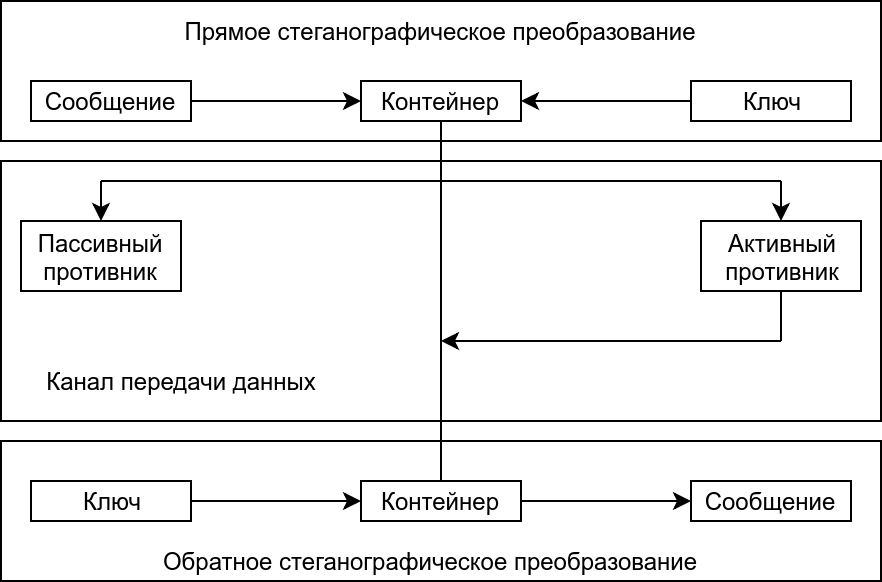

The diagram above was exported from draw.io. Its source (the exported page's mxGraphModel, read from the mxfile embedded in the PNG):
<mxGraphModel dx="735" dy="500" grid="1" gridSize="10" guides="1" tooltips="1" connect="1" arrows="1" fold="1" page="1" pageScale="1" pageWidth="827" pageHeight="1169" background="#ffffff" math="0" shadow="0">
  <root>
    <mxCell id="0" />
    <mxCell id="1" parent="0" />
    <mxCell id="2" value="" style="rounded=0;whiteSpace=wrap;html=1;" parent="1" vertex="1">
      <mxGeometry x="10" y="70" width="440" height="70" as="geometry" />
    </mxCell>
    <mxCell id="4" value="" style="rounded=0;whiteSpace=wrap;html=1;" parent="1" vertex="1">
      <mxGeometry x="10" y="150" width="440" height="130" as="geometry" />
    </mxCell>
    <mxCell id="5" value="Прямое стеганографическое преобразование" style="text;html=1;strokeColor=none;fillColor=none;align=center;verticalAlign=middle;whiteSpace=wrap;rounded=0;" parent="1" vertex="1">
      <mxGeometry x="65" y="75" width="330" height="20" as="geometry" />
    </mxCell>
    <mxCell id="7" value="Сообщение" style="rounded=0;whiteSpace=wrap;html=1;" parent="1" vertex="1">
      <mxGeometry x="25" y="110" width="80" height="20" as="geometry" />
    </mxCell>
    <mxCell id="8" value="Ключ" style="rounded=0;whiteSpace=wrap;html=1;" parent="1" vertex="1">
      <mxGeometry x="355" y="110" width="80" height="20" as="geometry" />
    </mxCell>
    <mxCell id="9" value="Контейнер" style="rounded=0;whiteSpace=wrap;html=1;" parent="1" vertex="1">
      <mxGeometry x="190" y="110" width="80" height="20" as="geometry" />
    </mxCell>
    <mxCell id="13" value="" style="endArrow=classic;html=1;strokeColor=#000000;exitX=1;exitY=0.5;entryX=0;entryY=0.5;" parent="1" source="7" target="9" edge="1">
      <mxGeometry width="50" height="50" relative="1" as="geometry">
        <mxPoint x="120" y="135" as="sourcePoint" />
        <mxPoint x="170" y="85" as="targetPoint" />
      </mxGeometry>
    </mxCell>
    <mxCell id="14" value="" style="endArrow=none;html=1;strokeColor=#000000;exitX=1;exitY=0.5;entryX=0.409;entryY=0.529;entryPerimeter=0;startArrow=classic;startFill=1;endFill=0;" parent="1" edge="1">
      <mxGeometry width="50" height="50" relative="1" as="geometry">
        <mxPoint x="270" y="120" as="sourcePoint" />
        <mxPoint x="355" y="120" as="targetPoint" />
      </mxGeometry>
    </mxCell>
    <mxCell id="15" value="" style="rounded=0;whiteSpace=wrap;html=1;" parent="1" vertex="1">
      <mxGeometry x="10" y="290" width="440" height="70" as="geometry" />
    </mxCell>
    <mxCell id="16" value="Обратное стеганографическое преобразование" style="text;html=1;strokeColor=none;fillColor=none;align=center;verticalAlign=middle;whiteSpace=wrap;rounded=0;" parent="1" vertex="1">
      <mxGeometry x="60" y="340" width="330" height="20" as="geometry" />
    </mxCell>
    <mxCell id="17" value="Сообщение" style="rounded=0;whiteSpace=wrap;html=1;" parent="1" vertex="1">
      <mxGeometry x="355" y="310" width="80" height="20" as="geometry" />
    </mxCell>
    <mxCell id="18" value="Ключ" style="rounded=0;whiteSpace=wrap;html=1;" parent="1" vertex="1">
      <mxGeometry x="25" y="310" width="80" height="20" as="geometry" />
    </mxCell>
    <mxCell id="19" value="Контейнер" style="rounded=0;whiteSpace=wrap;html=1;" parent="1" vertex="1">
      <mxGeometry x="190" y="310" width="80" height="20" as="geometry" />
    </mxCell>
    <mxCell id="20" value="" style="endArrow=none;html=1;strokeColor=#000000;entryX=1;entryY=0.5;startArrow=classic;startFill=1;endFill=0;exitX=0;exitY=0.5;" parent="1" source="17" target="19" edge="1">
      <mxGeometry width="50" height="50" relative="1" as="geometry">
        <mxPoint x="350" y="320" as="sourcePoint" />
        <mxPoint x="280" y="320" as="targetPoint" />
      </mxGeometry>
    </mxCell>
    <mxCell id="22" value="" style="endArrow=none;html=1;strokeColor=#000000;startArrow=classic;startFill=1;endFill=0;entryX=1;entryY=0.5;exitX=0;exitY=0.5;" parent="1" source="19" target="18" edge="1">
      <mxGeometry width="50" height="50" relative="1" as="geometry">
        <mxPoint x="190" y="320" as="sourcePoint" />
        <mxPoint x="100" y="320" as="targetPoint" />
      </mxGeometry>
    </mxCell>
    <mxCell id="23" value="" style="endArrow=none;html=1;strokeColor=#000000;entryX=0.5;entryY=1;exitX=0.5;exitY=0;" parent="1" source="19" target="9" edge="1">
      <mxGeometry width="50" height="50" relative="1" as="geometry">
        <mxPoint x="10" y="430" as="sourcePoint" />
        <mxPoint x="60" y="380" as="targetPoint" />
      </mxGeometry>
    </mxCell>
    <mxCell id="25" value="Пассивный противник" style="rounded=0;whiteSpace=wrap;html=1;" parent="1" vertex="1">
      <mxGeometry x="20" y="180" width="80" height="35" as="geometry" />
    </mxCell>
    <mxCell id="26" value="" style="endArrow=none;html=1;strokeColor=#000000;" parent="1" edge="1">
      <mxGeometry width="50" height="50" relative="1" as="geometry">
        <mxPoint x="60" y="160" as="sourcePoint" />
        <mxPoint x="230" y="160" as="targetPoint" />
      </mxGeometry>
    </mxCell>
    <mxCell id="27" value="" style="endArrow=classic;html=1;strokeColor=#000000;entryX=0.5;entryY=0;" parent="1" target="25" edge="1">
      <mxGeometry width="50" height="50" relative="1" as="geometry">
        <mxPoint x="60" y="160" as="sourcePoint" />
        <mxPoint x="60" y="380" as="targetPoint" />
      </mxGeometry>
    </mxCell>
    <mxCell id="28" value="Активный&lt;div&gt;&lt;span&gt;противник&lt;/span&gt;&lt;/div&gt;" style="rounded=0;whiteSpace=wrap;html=1;" parent="1" vertex="1">
      <mxGeometry x="360" y="180" width="80" height="35" as="geometry" />
    </mxCell>
    <mxCell id="29" value="" style="endArrow=classic;html=1;strokeColor=#000000;entryX=0.5;entryY=0;" parent="1" target="28" edge="1">
      <mxGeometry width="50" height="50" relative="1" as="geometry">
        <mxPoint x="400" y="160" as="sourcePoint" />
        <mxPoint x="390" y="380" as="targetPoint" />
      </mxGeometry>
    </mxCell>
    <mxCell id="30" value="" style="endArrow=none;html=1;strokeColor=#000000;startArrow=classic;startFill=1;" parent="1" edge="1">
      <mxGeometry width="50" height="50" relative="1" as="geometry">
        <mxPoint x="230" y="240" as="sourcePoint" />
        <mxPoint x="400" y="240" as="targetPoint" />
      </mxGeometry>
    </mxCell>
    <mxCell id="31" value="" style="endArrow=none;html=1;strokeColor=#000000;" parent="1" edge="1">
      <mxGeometry width="50" height="50" relative="1" as="geometry">
        <mxPoint x="230" y="160" as="sourcePoint" />
        <mxPoint x="400" y="160" as="targetPoint" />
      </mxGeometry>
    </mxCell>
    <mxCell id="32" value="" style="endArrow=none;html=1;strokeColor=#000000;endFill=0;" parent="1" edge="1">
      <mxGeometry width="50" height="50" relative="1" as="geometry">
        <mxPoint x="400" y="215" as="sourcePoint" />
        <mxPoint x="400" y="240" as="targetPoint" />
      </mxGeometry>
    </mxCell>
    <mxCell id="33" value="Канал передачи данных" style="text;html=1;strokeColor=none;fillColor=none;align=center;verticalAlign=middle;whiteSpace=wrap;rounded=0;" parent="1" vertex="1">
      <mxGeometry x="23" y="250" width="155" height="20" as="geometry" />
    </mxCell>
  </root>
</mxGraphModel>